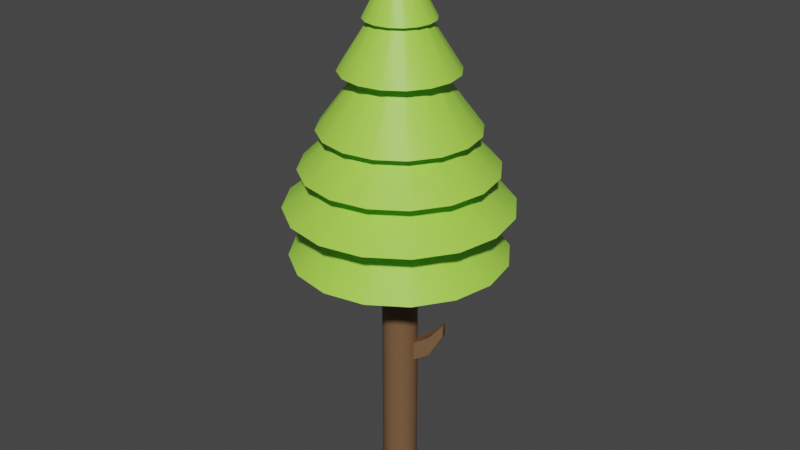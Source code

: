 # Source: Pine.blend  (saved by Blender 2.80.75; exported with 4.5.12 LTS)
import bpy
from mathutils import Matrix  # noqa: F401  (used for matrix-valued properties, if any)

bpy.ops.wm.read_factory_settings(use_empty=True)
scene = bpy.context.scene
scene.name = 'Scene'

# ---- collections
col_collection = bpy.data.collections.new('Collection'); scene.collection.children.link(col_collection)

# ---- materials (node trees are filled in below, after node groups)
mat_bark = bpy.data.materials.new('Bark')
mat_bark.use_transparent_shadow = False
mat_leaves = bpy.data.materials.new('Leaves')
mat_leaves.use_transparent_shadow = False

# ---- node groups
ng_auto_smooth = bpy.data.node_groups.new('Auto Smooth', 'GeometryNodeTree')
_s = ng_auto_smooth.interface.new_socket(name='Geometry', in_out='OUTPUT', socket_type='NodeSocketGeometry')
_s = ng_auto_smooth.interface.new_socket(name='Geometry', in_out='INPUT', socket_type='NodeSocketGeometry')
_s = ng_auto_smooth.interface.new_socket(name='Angle', in_out='INPUT', socket_type='NodeSocketFloat')
_s.subtype = 'ANGLE'
_s.min_value = 0.0
_s.max_value = 3.142
ng_auto_smooth.is_modifier = True
_N = ng_auto_smooth.nodes; _L = ng_auto_smooth.links
n0 = _N.new('NodeGroupOutput'); n0.name = 'Group Output'; n0.location = (480, -100)
n1 = _N.new('NodeGroupInput'); n1.name = 'Group Input'; n1.location = (-420, -300)
n2 = _N.new('NodeGroupInput'); n2.name = 'Group Input.001'; n2.location = (-60, -100)
n3 = _N.new('GeometryNodeSetShadeSmooth'); n3.name = 'Set Shade Smooth'; n3.location = (120, -100)
n3.domain = 'EDGE'
n4 = _N.new('GeometryNodeSetShadeSmooth'); n4.name = 'Set Shade Smooth.001'; n4.location = (300, -100)
n5 = _N.new('GeometryNodeInputMeshEdgeAngle'); n5.name = 'Edge Angle'; n5.location = (-420, -220)
n6 = _N.new('GeometryNodeInputEdgeSmooth'); n6.name = 'Is Edge Smooth'; n6.location = (-60, -160)
n7 = _N.new('GeometryNodeInputShadeSmooth'); n7.name = 'Is Face Smooth'; n7.location = (-240, -340)
n8 = _N.new('FunctionNodeBooleanMath'); n8.name = 'Boolean Math'; n8.location = (-60, -220)
n9 = _N.new('FunctionNodeCompare'); n9.name = 'Compare'; n9.location = (-240, -180)
n9.operation = 'LESS_EQUAL'
_L.new(n5.outputs[0], n9.inputs[0])
_L.new(n4.outputs[0], n0.inputs[0])
_L.new(n1.outputs[1], n9.inputs[1])
_L.new(n9.outputs[0], n8.inputs[0])
_L.new(n7.outputs[0], n8.inputs[1])
_L.new(n2.outputs[0], n3.inputs[0])
_L.new(n6.outputs[0], n3.inputs[1])
_L.new(n3.outputs[0], n4.inputs[0])
_L.new(n8.outputs[0], n3.inputs[2])
n0.is_active_output = True

# ---- material node trees
mat_bark.use_nodes = True; mat_bark.node_tree.nodes.clear()
_N = mat_bark.node_tree.nodes; _L = mat_bark.node_tree.links
n0 = _N.new('ShaderNodeOutputMaterial'); n0.name = 'Material Output'; n0.location = (300, 300)
n1 = _N.new('ShaderNodeBsdfPrincipled'); n1.name = 'Principled BSDF'; n1.location = (10, 300)
n1.distribution = 'GGX'
n1.subsurface_method = 'BURLEY'
n1.inputs[0].default_value = (0.1845, 0.09831, 0.04742, 1.0)
n1.inputs[3].default_value = 1.45
n1.inputs[27].default_value = (0.0, 0.0, 0.0, 1.0)
n1.inputs[28].default_value = 1.0
_L.new(n1.outputs[0], n0.inputs[0])
n0.is_active_output = True
mat_leaves.use_nodes = True; mat_leaves.node_tree.nodes.clear()
_N = mat_leaves.node_tree.nodes; _L = mat_leaves.node_tree.links
n0 = _N.new('ShaderNodeOutputMaterial'); n0.name = 'Material Output'; n0.location = (300, 300)
n1 = _N.new('ShaderNodeBsdfPrincipled'); n1.name = 'Principled BSDF'; n1.location = (10, 300)
n1.distribution = 'GGX'
n1.subsurface_method = 'BURLEY'
n1.inputs[0].default_value = (0.4018, 0.8, 0.07887, 1.0)
n1.inputs[3].default_value = 1.45
n1.inputs[27].default_value = (0.0, 0.0, 0.0, 1.0)
n1.inputs[28].default_value = 1.0
_L.new(n1.outputs[0], n0.inputs[0])
n0.is_active_output = True

# ---- world
world_world = bpy.data.worlds.new('World'); scene.world = world_world
world_world.use_nodes = True; world_world.node_tree.nodes.clear()
_N = world_world.node_tree.nodes; _L = world_world.node_tree.links
n0 = _N.new('ShaderNodeOutputWorld'); n0.name = 'World Output'; n0.location = (300, 300)
n1 = _N.new('ShaderNodeBackground'); n1.name = 'Background'; n1.location = (10, 300)
n1.inputs[0].default_value = (0.05088, 0.05088, 0.05088, 1.0)
_L.new(n1.outputs[0], n0.inputs[0])
n0.is_active_output = True
world_world.color = (0.05088, 0.05088, 0.05088)
world_world.use_sun_shadow = False
world_world.sun_shadow_jitter_overblur = 0.0

# ---- meshes
me_cylinder = bpy.data.meshes.new('Cylinder')
me_cylinder.from_pydata([(4.656e-08, 0.0, -0.1912), (4.656e-08, 3.417, -0.1912), (0.07319, 0.0, -0.1767), (0.07319, 3.417, -0.1767), (0.1352, 0.0, -0.1352), (0.1352, 3.417, -0.1352), (0.1767, 0.0, -0.07319), (0.1767, 3.417, -0.07319), (0.1912, 0.0, 1.659e-07), (0.1912, 3.417, 2.157e-07), (0.1767, 0.0, 0.07319), (0.1767, 3.417, 0.07319), (0.1352, 0.0, 0.1352), (0.1352, 3.417, 0.1352), (0.07319, 0.0, 0.1767), (0.07319, 3.417, 0.1767), (7.544e-08, 0.0, 0.1912), (7.544e-08, 3.417, 0.1912), (-0.07319, 0.0, 0.1767), (-0.07319, 3.417, 0.1767), (-0.1352, 0.0, 0.1352), (-0.1352, 3.417, 0.1352), (-0.1767, 0.0, 0.07319), (-0.1767, 3.417, 0.07319), (-0.1912, 0.0, 1.553e-07), (-0.1912, 3.417, 2.05e-07), (-0.1767, 0.0, -0.07319), (-0.1767, 3.417, -0.07319), (-0.1352, 0.0, -0.1352), (-0.1352, 3.417, -0.1352), (-0.07319, 0.0, -0.1767), (-0.07319, 3.417, -0.1767), (-3.088e-08, 4.132, -0.8326), (0.3186, 4.132, -0.7692), (0.5888, 4.132, -0.5888), (0.7692, 4.132, -0.3186), (0.8326, 4.132, 1.859e-07), (0.7692, 4.132, 0.3186), (0.5888, 4.132, 0.5888), (0.3186, 4.132, 0.7692), (9.484e-08, 4.132, 0.8326), (-0.3186, 4.132, 0.7692), (-0.5888, 4.132, 0.5888), (-0.7692, 4.132, 0.3186), (-0.8326, 4.132, 1.395e-07), (-0.7692, 4.132, -0.3186), (-0.5888, 4.132, -0.5888), (-0.3186, 4.132, -0.7692), (6.839e-08, 4.984, -0.1983), (0.07589, 4.984, -0.1832), (0.1402, 4.984, -0.1402), (0.1832, 4.984, -0.07589), (0.1983, 4.984, 2.274e-07), (0.1832, 4.984, 0.07589), (0.1402, 4.984, 0.1402), (0.07589, 4.984, 0.1832), (9.833e-08, 4.984, 0.1983), (-0.07589, 4.984, 0.1832), (-0.1402, 4.984, 0.1402), (-0.1832, 4.984, 0.07589), (-0.1983, 4.984, 2.164e-07), (-0.1832, 4.984, -0.07589), (-0.1402, 4.984, -0.1402), (-0.07589, 4.984, -0.1832), (5.739e-08, 4.727, -0.6108), (0.2337, 4.727, -0.5643), (0.4319, 4.727, -0.4319), (0.5643, 4.727, -0.2337), (0.6108, 4.727, 2.295e-07), (0.5643, 4.727, 0.2337), (0.4319, 4.727, 0.4319), (0.2337, 4.727, 0.5643), (1.496e-07, 4.727, 0.6108), (-0.2337, 4.727, 0.5643), (-0.4319, 4.727, 0.4319), (-0.5643, 4.727, 0.2337), (-0.6108, 4.727, 1.956e-07), (-0.5643, 4.727, -0.2337), (-0.4319, 4.727, -0.4319), (-0.2337, 4.727, -0.5643), (1.023e-07, 5.395, -0.1907), (0.07297, 5.395, -0.1762), (0.1348, 5.395, -0.1348), (0.1762, 5.395, -0.07297), (0.1907, 5.395, 2.556e-07), (0.1762, 5.395, 0.07297), (0.1348, 5.395, 0.1348), (0.07297, 5.395, 0.1762), (1.311e-07, 5.395, 0.1907), (-0.07297, 5.395, 0.1762), (-0.1348, 5.395, 0.1348), (-0.1762, 5.395, 0.07297), (-0.1907, 5.395, 2.45e-07), (-0.1762, 5.395, -0.07297), (-0.1348, 5.395, -0.1348), (-0.07297, 5.395, -0.1762), (7.916e-08, 5.237, -0.3652), (0.1398, 5.237, -0.3374), (0.2583, 5.237, -0.2583), (0.3374, 5.237, -0.1398), (0.3652, 5.237, 2.632e-07), (0.3374, 5.237, 0.1398), (0.2583, 5.237, 0.2583), (0.1398, 5.237, 0.3374), (1.343e-07, 5.237, 0.3652), (-0.1398, 5.237, 0.3374), (-0.2583, 5.237, 0.2583), (-0.3374, 5.237, 0.1398), (-0.3652, 5.237, 2.429e-07), (-0.3374, 5.237, -0.1398), (-0.2583, 5.237, -0.2583), (-0.1398, 5.237, -0.3374), (1.627e-07, 5.813, -0.06819), (0.02609, 5.813, -0.063), (0.04822, 5.813, -0.04822), (0.063, 5.813, -0.02609), (0.06819, 5.813, 2.731e-07), (0.063, 5.813, 0.02609), (0.04822, 5.813, 0.04822), (0.02609, 5.813, 0.063), (1.73e-07, 5.813, 0.06819), (-0.02609, 5.813, 0.063), (-0.04822, 5.813, 0.04822), (-0.063, 5.813, 0.02609), (-0.06819, 5.813, 2.693e-07), (-0.063, 5.813, -0.02609), (-0.04822, 5.813, -0.04822), (-0.02609, 5.813, -0.063), (2.552e-07, 5.731, -0.1862), (0.07126, 5.731, -0.172), (0.1317, 5.731, -0.1317), (0.172, 5.731, -0.07126), (0.1862, 5.731, 3.04e-07), (0.172, 5.731, 0.07126), (0.1317, 5.731, 0.1317), (0.07126, 5.731, 0.172), (2.834e-07, 5.731, 0.1862), (-0.07126, 5.731, 0.172), (-0.1317, 5.731, 0.1317), (-0.172, 5.731, 0.07126), (-0.1862, 5.731, 2.937e-07), (-0.172, 5.731, -0.07126), (-0.1317, 5.731, -0.1317), (-0.07126, 5.731, -0.172), (2.481e-07, 6.116, -0.03227), (0.01235, 6.116, -0.02981), (0.02282, 6.116, -0.02282), (0.02981, 6.116, -0.01235), (0.03227, 6.116, 2.927e-07), (0.02981, 6.116, 0.01235), (0.02282, 6.116, 0.02282), (0.01235, 6.116, 0.02981), (2.529e-07, 6.116, 0.03227), (-0.01235, 6.116, 0.02981), (-0.02282, 6.116, 0.02282), (-0.02981, 6.116, 0.01235), (-0.03227, 6.116, 2.91e-07), (-0.02981, 6.116, -0.01235), (-0.02282, 6.116, -0.02282), (-0.01235, 6.116, -0.02981), (-5.136e-08, 2.772, -1.147), (0.4388, 2.772, -1.059), (0.8108, 2.772, -0.8108), (1.059, 2.772, -0.4388), (1.147, 2.772, 3.01e-07), (1.059, 2.772, 0.4388), (0.8108, 2.772, 0.8108), (0.4388, 2.772, 1.059), (1.218e-07, 2.772, 1.147), (-0.4388, 2.772, 1.059), (-0.8108, 2.772, 0.8108), (-1.059, 2.772, 0.4388), (-1.147, 2.772, 2.372e-07), (-1.059, 2.772, -0.4388), (-0.8108, 2.772, -0.8108), (-0.4388, 2.772, -1.059), (3.974e-08, 3.618, -0.2841), (0.1087, 3.618, -0.2625), (0.2009, 3.618, -0.2009), (0.2625, 3.618, -0.1087), (0.2841, 3.618, 1.944e-07), (0.2625, 3.618, 0.1087), (0.2009, 3.618, 0.2009), (0.1087, 3.618, 0.2625), (8.264e-08, 3.618, 0.2841), (-0.1087, 3.618, 0.2625), (-0.2009, 3.618, 0.2009), (-0.2625, 3.618, 0.1087), (-0.2841, 3.618, 1.786e-07), (-0.2625, 3.618, -0.1087), (-0.2009, 3.618, -0.2009), (-0.1087, 3.618, -0.2625), (-2.747e-08, 3.309, -1.193), (0.4567, 3.309, -1.102), (0.8438, 3.309, -0.8438), (1.102, 3.309, -0.4567), (1.193, 3.309, 2.946e-07), (1.102, 3.309, 0.4567), (0.8438, 3.309, 0.8438), (0.4567, 3.309, 1.102), (1.527e-07, 3.309, 1.193), (-0.4567, 3.309, 1.102), (-0.8438, 3.309, 0.8438), (-1.102, 3.309, 0.4567), (-1.193, 3.309, 2.282e-07), (-1.102, 3.309, -0.4567), (-0.8438, 3.309, -0.8438), (-0.4567, 3.309, -1.102), (5.317e-08, 4.091, -0.2169), (0.08299, 4.091, -0.2004), (0.1533, 4.091, -0.1533), (0.2004, 4.091, -0.08299), (0.2169, 4.091, 1.494e-07), (0.2004, 4.091, 0.08299), (0.1533, 4.091, 0.1533), (0.08299, 4.091, 0.2004), (8.592e-08, 4.091, 0.2169), (-0.08299, 4.091, 0.2004), (-0.1533, 4.091, 0.1533), (-0.2004, 4.091, 0.08299), (-0.2169, 4.091, 1.373e-07), (-0.2004, 4.091, -0.08299), (-0.1533, 4.091, -0.1533), (-0.08299, 4.091, -0.2004), (-3.297e-08, 3.722, -1.026), (0.3926, 3.722, -0.9477), (0.7254, 3.722, -0.7254), (0.9477, 3.722, -0.3926), (1.026, 3.722, 2.782e-07), (0.9477, 3.722, 0.3926), (0.7254, 3.722, 0.7254), (0.3926, 3.722, 0.9477), (1.219e-07, 3.722, 1.026), (-0.3926, 3.722, 0.9477), (-0.7254, 3.722, 0.7254), (-0.9477, 3.722, 0.3926), (-1.026, 3.722, 2.211e-07), (-0.9477, 3.722, -0.3926), (-0.7254, 3.722, -0.7254), (-0.3926, 3.722, -0.9477), (1.042e-08, 4.543, -0.1932), (0.07394, 4.543, -0.1785), (0.1366, 4.543, -0.1366), (0.1785, 4.543, -0.07394), (0.1932, 4.543, 9.762e-08), (0.1785, 4.543, 0.07394), (0.1366, 4.543, 0.1366), (0.07394, 4.543, 0.1785), (3.96e-08, 4.543, 0.1932), (-0.07394, 4.543, 0.1785), (-0.1366, 4.543, 0.1366), (-0.1785, 4.543, 0.07394), (-0.1932, 4.543, 8.687e-08), (-0.1785, 4.543, -0.07394), (-0.1366, 4.543, -0.1366), (-0.07394, 4.543, -0.1785), (4.656e-08, 1.708, -0.1912), (0.07319, 1.708, -0.1767), (0.1352, 1.708, -0.1352), (0.1767, 1.708, -0.07319), (0.1912, 1.708, 1.908e-07), (0.1767, 1.708, 0.07319), (0.1352, 1.708, 0.1352), (0.07319, 1.708, 0.1767), (7.544e-08, 1.708, 0.1912), (-0.07319, 1.708, 0.1767), (-0.1352, 1.708, 0.1352), (-0.1767, 1.708, 0.07319), (-0.1912, 1.708, 1.802e-07), (-0.1767, 1.708, -0.07319), (-0.1352, 1.708, -0.1352), (-0.07319, 1.708, -0.1767), (0.07319, 1.493, -0.1767), (0.1352, 1.493, -0.1352), (0.1767, 1.493, -0.07319), (0.1912, 1.493, 1.877e-07), (0.1767, 1.493, 0.07319), (0.1352, 1.493, 0.1352), (0.07319, 1.493, 0.1767), (7.544e-08, 1.493, 0.1912), (-0.07319, 1.493, 0.1767), (-0.1352, 1.493, 0.1352), (-0.1767, 1.493, 0.07319), (-0.1912, 1.493, 1.77e-07), (-0.1767, 1.493, -0.07319), (-0.1352, 1.493, -0.1352), (-0.07319, 1.493, -0.1767), (4.656e-08, 1.493, -0.1912), (0.3324, 1.806, -0.1377), (0.347, 1.806, -0.06452), (0.291, 1.806, -0.1997), (0.291, 1.591, -0.1997), (0.3324, 1.591, -0.1377), (0.347, 1.591, -0.06452), (0.4281, 1.934, -0.2286), (0.4374, 1.934, -0.1816), (0.4015, 1.934, -0.2684), (0.4015, 1.796, -0.2684), (0.4281, 1.796, -0.2286), (0.4374, 1.796, -0.1816), (4.656e-08, 2.41, -0.1912), (0.07319, 2.41, -0.1767), (0.1352, 2.41, -0.1352), (0.1767, 2.41, -0.07319), (0.1912, 2.41, 2.01e-07), (0.1767, 2.41, 0.07319), (0.1352, 2.41, 0.1352), (0.07319, 2.41, 0.1767), (7.544e-08, 2.41, 0.1912), (-0.07319, 2.41, 0.1767), (-0.1352, 2.41, 0.1352), (-0.1767, 2.41, 0.07319), (-0.1912, 2.41, 1.904e-07), (-0.1767, 2.41, -0.07319), (-0.1352, 2.41, -0.1352), (-0.07319, 2.41, -0.1767), (0.07319, 2.262, -0.1767), (0.1352, 2.262, -0.1352), (0.1767, 2.262, -0.07319), (0.1912, 2.262, 1.989e-07), (0.1767, 2.262, 0.07319), (0.1352, 2.262, 0.1352), (0.07319, 2.262, 0.1767), (7.544e-08, 2.262, 0.1912), (-0.07319, 2.262, 0.1767), (-0.1352, 2.262, 0.1352), (-0.1767, 2.262, 0.07319), (-0.1912, 2.262, 1.882e-07), (-0.1767, 2.262, -0.07319), (-0.1352, 2.262, -0.1352), (-0.07319, 2.262, -0.1767), (4.656e-08, 2.262, -0.1912), (-0.1526, 2.522, 0.3685), (-0.2147, 2.522, 0.327), (-0.07943, 2.522, 0.383), (-0.07943, 2.374, 0.383), (-0.1526, 2.374, 0.3685), (-0.2147, 2.374, 0.327)], [], [(300, 1, 3, 301), (301, 3, 5, 302), (302, 5, 7, 303), (303, 7, 9, 304), (304, 9, 11, 305), (305, 11, 13, 306), (306, 13, 15, 307), (307, 15, 17, 308), (308, 17, 19, 309), (309, 19, 21, 310), (310, 21, 23, 311), (311, 23, 25, 312), (312, 25, 27, 313), (313, 27, 29, 314), (11, 9, 164, 165), (314, 29, 31, 315), (315, 31, 1, 300), (0, 2, 4, 6, 8, 10, 12, 14, 16, 18, 20, 22, 24, 26, 28, 30), (40, 39, 55, 56), (25, 23, 171, 172), (15, 13, 166, 167), (5, 3, 161, 162), (29, 27, 173, 174), (19, 17, 168, 169), (9, 7, 163, 164), (1, 31, 175, 160), (23, 21, 170, 171), (13, 11, 165, 166), (27, 25, 172, 173), (3, 1, 160, 161), (17, 15, 167, 168), (7, 5, 162, 163), (31, 29, 174, 175), (21, 19, 169, 170), (61, 60, 76, 77), (33, 32, 48, 49), (32, 47, 63, 48), (41, 40, 56, 57), (34, 33, 49, 50), (42, 41, 57, 58), (35, 34, 50, 51), (43, 42, 58, 59), (36, 35, 51, 52), (44, 43, 59, 60), (37, 36, 52, 53), (45, 44, 60, 61), (38, 37, 53, 54), (46, 45, 61, 62), (39, 38, 54, 55), (47, 46, 62, 63), (75, 74, 90, 91), (54, 53, 69, 70), (62, 61, 77, 78), (55, 54, 70, 71), (63, 62, 78, 79), (56, 55, 71, 72), (49, 48, 64, 65), (48, 63, 79, 64), (57, 56, 72, 73), (50, 49, 65, 66), (58, 57, 73, 74), (51, 50, 66, 67), (59, 58, 74, 75), (52, 51, 67, 68), (60, 59, 75, 76), (53, 52, 68, 69), (81, 80, 96, 97), (68, 67, 83, 84), (76, 75, 91, 92), (69, 68, 84, 85), (77, 76, 92, 93), (70, 69, 85, 86), (78, 77, 93, 94), (71, 70, 86, 87), (79, 78, 94, 95), (72, 71, 87, 88), (65, 64, 80, 81), (64, 79, 95, 80), (73, 72, 88, 89), (66, 65, 81, 82), (74, 73, 89, 90), (67, 66, 82, 83), (102, 101, 117, 118), (80, 95, 111, 96), (89, 88, 104, 105), (82, 81, 97, 98), (90, 89, 105, 106), (83, 82, 98, 99), (91, 90, 106, 107), (84, 83, 99, 100), (92, 91, 107, 108), (85, 84, 100, 101), (93, 92, 108, 109), (86, 85, 101, 102), (94, 93, 109, 110), (87, 86, 102, 103), (95, 94, 110, 111), (88, 87, 103, 104), (123, 122, 138, 139), (110, 109, 125, 126), (103, 102, 118, 119), (111, 110, 126, 127), (104, 103, 119, 120), (97, 96, 112, 113), (96, 111, 127, 112), (105, 104, 120, 121), (98, 97, 113, 114), (106, 105, 121, 122), (99, 98, 114, 115), (107, 106, 122, 123), (100, 99, 115, 116), (108, 107, 123, 124), (101, 100, 116, 117), (109, 108, 124, 125), (129, 128, 144, 145), (116, 115, 131, 132), (124, 123, 139, 140), (117, 116, 132, 133), (125, 124, 140, 141), (118, 117, 133, 134), (126, 125, 141, 142), (119, 118, 134, 135), (127, 126, 142, 143), (120, 119, 135, 136), (113, 112, 128, 129), (112, 127, 143, 128), (121, 120, 136, 137), (114, 113, 129, 130), (122, 121, 137, 138), (115, 114, 130, 131), (145, 144, 159, 158, 157, 156, 155, 154, 153, 152, 151, 150, 149, 148, 147, 146), (128, 143, 159, 144), (137, 136, 152, 153), (130, 129, 145, 146), (138, 137, 153, 154), (131, 130, 146, 147), (139, 138, 154, 155), (132, 131, 147, 148), (140, 139, 155, 156), (133, 132, 148, 149), (141, 140, 156, 157), (134, 133, 149, 150), (142, 141, 157, 158), (135, 134, 150, 151), (143, 142, 158, 159), (136, 135, 151, 152), (174, 173, 189, 190), (166, 165, 181, 182), (173, 172, 188, 189), (165, 164, 180, 181), (172, 171, 187, 188), (164, 163, 179, 180), (171, 170, 186, 187), (163, 162, 178, 179), (170, 169, 185, 186), (162, 161, 177, 178), (169, 168, 184, 185), (160, 175, 191, 176), (161, 160, 176, 177), (168, 167, 183, 184), (175, 174, 190, 191), (167, 166, 182, 183), (187, 186, 202, 203), (179, 178, 194, 195), (186, 185, 201, 202), (178, 177, 193, 194), (185, 184, 200, 201), (176, 191, 207, 192), (177, 176, 192, 193), (184, 183, 199, 200), (191, 190, 206, 207), (183, 182, 198, 199), (190, 189, 205, 206), (182, 181, 197, 198), (189, 188, 204, 205), (181, 180, 196, 197), (188, 187, 203, 204), (180, 179, 195, 196), (198, 197, 213, 214), (205, 204, 220, 221), (197, 196, 212, 213), (204, 203, 219, 220), (196, 195, 211, 212), (203, 202, 218, 219), (195, 194, 210, 211), (202, 201, 217, 218), (194, 193, 209, 210), (201, 200, 216, 217), (192, 207, 223, 208), (193, 192, 208, 209), (200, 199, 215, 216), (207, 206, 222, 223), (199, 198, 214, 215), (206, 205, 221, 222), (209, 208, 224, 225), (216, 215, 231, 232), (223, 222, 238, 239), (215, 214, 230, 231), (222, 221, 237, 238), (214, 213, 229, 230), (221, 220, 236, 237), (213, 212, 228, 229), (220, 219, 235, 236), (212, 211, 227, 228), (219, 218, 234, 235), (211, 210, 226, 227), (218, 217, 233, 234), (210, 209, 225, 226), (217, 216, 232, 233), (208, 223, 239, 224), (227, 226, 242, 243), (234, 233, 249, 250), (226, 225, 241, 242), (233, 232, 248, 249), (224, 239, 255, 240), (225, 224, 240, 241), (232, 231, 247, 248), (239, 238, 254, 255), (231, 230, 246, 247), (238, 237, 253, 254), (230, 229, 245, 246), (237, 236, 252, 253), (229, 228, 244, 245), (236, 235, 251, 252), (228, 227, 243, 244), (235, 234, 250, 251), (32, 240, 255, 47), (47, 255, 254, 46), (46, 254, 253, 45), (45, 253, 252, 44), (44, 252, 251, 43), (43, 251, 250, 42), (42, 250, 249, 41), (41, 249, 248, 40), (40, 248, 247, 39), (39, 247, 246, 38), (38, 246, 245, 37), (37, 245, 244, 36), (36, 244, 243, 35), (35, 243, 242, 34), (34, 242, 241, 33), (33, 241, 240, 32), (286, 271, 256, 287), (285, 270, 271, 286), (284, 269, 270, 285), (283, 268, 269, 284), (282, 267, 268, 283), (281, 266, 267, 282), (280, 265, 266, 281), (279, 264, 265, 280), (278, 263, 264, 279), (277, 262, 263, 278), (276, 261, 262, 277), (275, 260, 261, 276), (259, 260, 289, 288), (274, 273, 291, 292), (272, 257, 258, 273), (287, 256, 257, 272), (0, 287, 272, 2), (2, 272, 273, 4), (4, 273, 274, 6), (6, 274, 275, 8), (8, 275, 276, 10), (10, 276, 277, 12), (12, 277, 278, 14), (14, 278, 279, 16), (16, 279, 280, 18), (18, 280, 281, 20), (20, 281, 282, 22), (22, 282, 283, 24), (24, 283, 284, 26), (26, 284, 285, 28), (28, 285, 286, 30), (30, 286, 287, 0), (289, 293, 299, 295), (293, 292, 298, 299), (260, 275, 293, 289), (273, 258, 290, 291), (275, 274, 292, 293), (258, 259, 288, 290), (298, 294, 295, 299), (297, 296, 294, 298), (291, 290, 296, 297), (288, 289, 295, 294), (292, 291, 297, 298), (290, 288, 294, 296), (330, 315, 300, 331), (329, 314, 315, 330), (328, 313, 314, 329), (327, 312, 313, 328), (326, 311, 312, 327), (325, 310, 311, 326), (325, 324, 336, 337), (323, 308, 334, 335), (322, 307, 308, 323), (321, 306, 307, 322), (320, 305, 306, 321), (319, 304, 305, 320), (318, 303, 304, 319), (317, 302, 303, 318), (316, 301, 302, 317), (331, 300, 301, 316), (256, 331, 316, 257), (257, 316, 317, 258), (258, 317, 318, 259), (259, 318, 319, 260), (260, 319, 320, 261), (261, 320, 321, 262), (262, 321, 322, 263), (263, 322, 323, 264), (264, 323, 324, 265), (265, 324, 325, 266), (266, 325, 326, 267), (267, 326, 327, 268), (268, 327, 328, 269), (269, 328, 329, 270), (270, 329, 330, 271), (271, 330, 331, 256), (336, 332, 333, 337), (335, 334, 332, 336), (309, 310, 333, 332), (324, 323, 335, 336), (308, 309, 332, 334), (310, 325, 337, 333)])
me_cylinder.polygons.foreach_set('use_smooth', [True] * 324)
me_cylinder.polygons.foreach_set('material_index', [0, 0, 0, 0, 0, 0, 0, 0, 0, 0, 0, 0, 0, 0, 1, 0, 0, 0, 1, 1, 1, 1, 1, 1, 1, 1, 1, 1, 1, 1, 1, 1, 1, 1, 1, 1, 1, 1, 1, 1, 1, 1, 1, 1, 1, 1, 1, 1, 1, 1, 1, 1, 1, 1, 1, 1, 1, 1, 1, 1, 1, 1, 1, 1, 1, 1, 1, 1, 1, 1, 1, 1, 1, 1, 1, 1, 1, 1, 1, 1, 1, 1, 1, 1, 1, 1, 1, 1, 1, 1, 1, 1, 1, 1, 1, 1, 1, 1, 1, 1, 1, 1, 1, 1, 1, 1, 1, 1, 1, 1, 1, 1, 1, 1, 1, 1, 1, 1, 1, 1, 1, 1, 1, 1, 1, 1, 1, 1, 1, 1, 1, 1, 1, 1, 1, 1, 1, 1, 1, 1, 1, 1, 1, 1, 1, 1, 1, 1, 1, 1, 1, 1, 1, 1, 1, 1, 1, 1, 1, 1, 1, 1, 1, 1, 1, 1, 1, 1, 1, 1, 1, 1, 1, 1, 1, 1, 1, 1, 1, 1, 1, 1, 1, 1, 1, 1, 1, 1, 1, 1, 1, 1, 1, 1, 1, 1, 1, 1, 1, 1, 1, 1, 1, 1, 1, 1, 1, 1, 1, 1, 1, 1, 1, 1, 1, 1, 1, 1, 1, 1, 1, 1, 1, 1, 1, 1, 1, 1, 1, 1, 1, 1, 1, 1, 1, 1, 1, 1, 1, 1, 1, 1, 0, 0, 0, 0, 0, 0, 0, 0, 0, 0, 0, 0, 0, 0, 0, 0, 0, 0, 0, 0, 0, 0, 0, 0, 0, 0, 0, 0, 0, 0, 0, 0, 0, 0, 0, 0, 0, 0, 0, 0, 0, 0, 0, 0, 0, 0, 0, 0, 0, 0, 0, 0, 0, 0, 0, 0, 0, 0, 0, 0, 0, 0, 0, 0, 0, 0, 0, 0, 0, 0, 0, 0, 0, 0, 0, 0, 0, 0, 0, 0, 0, 0])
_uv = me_cylinder.uv_layers.new(name='UVMap')
_uv.uv.foreach_set('vector', [0.7333, 0.8456, 0.7333, 0.9615, 0.7064, 0.9615, 0.7064, 0.8456, 0.7064, 0.8456, 0.7064, 0.9615, 0.6816, 0.9628, 0.6816, 0.8469, 0.3828, 0.4235, 0.3828, 0.3076, 0.4018, 0.3099, 0.4018, 0.4258, 0.4018, 0.4258, 0.4018, 0.3099, 0.4266, 0.3111, 0.4266, 0.427, 0.4266, 0.427, 0.4266, 0.3111, 0.4535, 0.3111, 0.4535, 0.427, 0.4535, 0.427, 0.4535, 0.3111, 0.4783, 0.3099, 0.4783, 0.4258, 0.4783, 0.4258, 0.4783, 0.3099, 0.4973, 0.3076, 0.4973, 0.4235, 0.9235, 0.4235, 0.9235, 0.3076, 0.9483, 0.3088, 0.9483, 0.4247, 0.9483, 0.4247, 0.9483, 0.3088, 0.9752, 0.3088, 0.9752, 0.4247, 0.9752, 0.4247, 0.9752, 0.3088, 1.0, 0.3076, 1.0, 0.4235, 0.9235, 0.5861, 0.9235, 0.702, 0.8987, 0.7008, 0.8987, 0.5849, 0.8987, 0.5849, 0.8987, 0.7008, 0.8718, 0.7008, 0.8718, 0.5849, 0.8718, 0.5849, 0.8718, 0.7008, 0.847, 0.702, 0.847, 0.5861, 0.847, 0.5861, 0.847, 0.702, 0.828, 0.7043, 0.828, 0.5885, 0.4535, 0.3111, 0.4266, 0.3111, 0.4266, 0.3111, 0.4535, 0.3111, 0.7771, 0.8492, 0.7771, 0.9651, 0.7581, 0.9628, 0.7581, 0.8469, 0.7581, 0.8469, 0.7581, 0.9628, 0.7333, 0.9615, 0.7333, 0.8456, 0.1058, 0.9145, 0.08096, 0.9245, 0.05409, 0.9245, 0.02928, 0.9145, 0.01028, 0.8962, 5.862e-09, 0.8722, 0.0, 0.8462, 0.01028, 0.8222, 0.02928, 0.8038, 0.05409, 0.7939, 0.08096, 0.7939, 0.1058, 0.8038, 0.1248, 0.8222, 0.1351, 0.8462, 0.1351, 0.8722, 0.1248, 0.8962, 0.1843, 0.7259, 0.1807, 0.7939, 0.0, 0.7201, 0.001091, 0.6999, 0.8718, 0.7008, 0.8987, 0.7008, 0.8987, 0.7008, 0.8718, 0.7008, 0.4973, 0.3076, 0.4783, 0.3099, 0.4783, 0.3099, 0.4973, 0.3076, 0.6816, 0.9628, 0.7064, 0.9615, 0.7064, 0.9615, 0.6816, 0.9628, 0.828, 0.7043, 0.847, 0.702, 0.847, 0.702, 0.828, 0.7043, 0.9752, 0.3088, 0.9483, 0.3088, 0.9483, 0.3088, 0.9752, 0.3088, 0.4266, 0.3111, 0.4018, 0.3099, 0.4018, 0.3099, 0.4266, 0.3111, 0.7333, 0.9615, 0.7581, 0.9628, 0.7581, 0.9628, 0.7333, 0.9615, 0.8987, 0.7008, 0.9235, 0.702, 0.9235, 0.702, 0.8987, 0.7008, 0.4783, 0.3099, 0.4535, 0.3111, 0.4535, 0.3111, 0.4783, 0.3099, 0.847, 0.702, 0.8718, 0.7008, 0.8718, 0.7008, 0.847, 0.702, 0.7064, 0.9615, 0.7333, 0.9615, 0.7333, 0.9615, 0.7064, 0.9615, 0.9483, 0.3088, 0.9235, 0.3076, 0.9235, 0.3076, 0.9483, 0.3088, 0.4018, 0.3099, 0.3828, 0.3076, 0.3828, 0.3076, 0.4018, 0.3099, 0.7581, 0.9628, 0.7771, 0.9651, 0.7771, 0.9651, 0.7581, 0.9628, 1.0, 0.3076, 0.9752, 0.3088, 0.9752, 0.3088, 1.0, 0.3076, 0.5739, 0.2002, 0.5898, 0.1848, 0.6766, 0.2409, 0.6319, 0.2842, 0.1843, 0.7259, 0.1843, 0.6522, 0.3676, 0.6781, 0.3676, 0.6999, 0.1843, 0.6522, 0.188, 0.5842, 0.3687, 0.658, 0.3676, 0.6781, 0.1843, 0.6522, 0.1843, 0.7259, 0.001091, 0.6999, 0.001091, 0.6781, 0.188, 0.7939, 0.1843, 0.7259, 0.3676, 0.6999, 0.3687, 0.7201, 0.1807, 0.5842, 0.1843, 0.6522, 0.001091, 0.6781, 0.0, 0.658, 0.3354, 0.9242, 0.2593, 0.9242, 0.2861, 0.7939, 0.3086, 0.7939, 0.6816, 0.4492, 0.6779, 0.5172, 0.4973, 0.4434, 0.4984, 0.4233, 0.4973, 0.5853, 0.501, 0.5172, 0.6816, 0.591, 0.6805, 0.6112, 0.6816, 0.3756, 0.6816, 0.4492, 0.4984, 0.4233, 0.4984, 0.4015, 0.4973, 0.6589, 0.4973, 0.5853, 0.6805, 0.6112, 0.6805, 0.633, 0.6779, 0.3076, 0.6816, 0.3756, 0.4984, 0.4015, 0.4973, 0.3814, 0.501, 0.7269, 0.4973, 0.6589, 0.6805, 0.633, 0.6816, 0.6531, 0.6406, 0.7949, 0.6406, 0.8686, 0.5059, 0.8427, 0.5059, 0.8209, 0.373, 0.8256, 0.4492, 0.8256, 0.4224, 0.9559, 0.3998, 0.9559, 0.6115, 0.7269, 0.6406, 0.7949, 0.5059, 0.8209, 0.4973, 0.8007, 0.7024, 0.05643, 0.707, 0.0, 0.8468, 0.06069, 0.8453, 0.08002, 0.5305, 0.099, 0.5097, 0.1073, 0.4517, 0.02341, 0.5102, 1.134e-08, 0.5531, 0.2086, 0.5739, 0.2002, 0.6319, 0.2842, 0.5734, 0.3076, 0.5531, 0.099, 0.5305, 0.099, 0.5102, 1.134e-08, 0.5734, 0.0, 0.5305, 0.2086, 0.5531, 0.2086, 0.5734, 0.3076, 0.5102, 0.3076, 0.5739, 0.1073, 0.5531, 0.099, 0.5734, 0.0, 0.6319, 0.02341, 0.4938, 0.1848, 0.5097, 0.2002, 0.4517, 0.2842, 0.407, 0.2409, 0.5097, 0.2002, 0.5305, 0.2086, 0.5102, 0.3076, 0.4517, 0.2842, 0.5898, 0.1227, 0.5739, 0.1073, 0.6319, 0.02341, 0.6766, 0.06667, 0.4852, 0.1647, 0.4938, 0.1848, 0.407, 0.2409, 0.3828, 0.1844, 0.5985, 0.1429, 0.5898, 0.1227, 0.6766, 0.06667, 0.7008, 0.1232, 0.4852, 0.1429, 0.4852, 0.1647, 0.3828, 0.1844, 0.3828, 0.1232, 0.5985, 0.1647, 0.5985, 0.1429, 0.7008, 0.1232, 0.7008, 0.1844, 0.4938, 0.1227, 0.4852, 0.1429, 0.3828, 0.1232, 0.407, 0.06667, 0.5898, 0.1848, 0.5985, 0.1647, 0.7008, 0.1844, 0.6766, 0.2409, 0.5097, 0.1073, 0.4938, 0.1227, 0.407, 0.06667, 0.4517, 0.02341, 0.1215, 0.5299, 0.1415, 0.5218, 0.1734, 0.5679, 0.1327, 0.5842, 0.2214, 0.4267, 0.2244, 0.3702, 0.3658, 0.4274, 0.3648, 0.4468, 0.7008, 0.1176, 0.7024, 0.05643, 0.8453, 0.08002, 0.8447, 0.101, 0.2214, 0.4879, 0.2214, 0.4267, 0.3648, 0.4468, 0.3648, 0.4677, 0.7024, 0.1742, 0.7008, 0.1176, 0.8447, 0.101, 0.8453, 0.1204, 0.2244, 0.5444, 0.2214, 0.4879, 0.3648, 0.4677, 0.3658, 0.4871, 0.707, 0.2175, 0.7024, 0.1742, 0.8453, 0.1204, 0.8468, 0.1352, 0.8296, 0.7477, 0.8341, 0.7043, 0.974, 0.7867, 0.9724, 0.8015, 0.6847, 0.3508, 0.6903, 0.3076, 0.828, 0.3933, 0.8261, 0.4081, 0.828, 0.8043, 0.8296, 0.7477, 0.9724, 0.8015, 0.9719, 0.8209, 0.6816, 0.4685, 0.6816, 0.4073, 0.825, 0.4275, 0.825, 0.4484, 0.6816, 0.4073, 0.6847, 0.3508, 0.8261, 0.4081, 0.825, 0.4275, 0.8296, 0.8655, 0.828, 0.8043, 0.9719, 0.8209, 0.9724, 0.8419, 0.6847, 0.525, 0.6816, 0.4685, 0.825, 0.4484, 0.8261, 0.4678, 0.8341, 0.9219, 0.8296, 0.8655, 0.9724, 0.8419, 0.974, 0.8612, 0.6903, 0.5683, 0.6847, 0.525, 0.8261, 0.4678, 0.828, 0.4826, 0.9689, 0.0, 0.9711, 0.03934, 0.8472, 0.05688, 0.8468, 0.04996, 0.1415, 0.5218, 0.1569, 0.507, 0.2045, 0.5378, 0.1734, 0.5679, 0.09984, 0.4245, 0.07982, 0.4325, 0.04798, 0.3864, 0.08866, 0.3702, 0.09984, 0.5299, 0.1215, 0.5299, 0.1327, 0.5842, 0.08866, 0.5842, 0.1215, 0.4245, 0.09984, 0.4245, 0.08866, 0.3702, 0.1327, 0.3702, 0.07982, 0.5218, 0.09984, 0.5299, 0.08866, 0.5842, 0.04798, 0.5679, 0.1415, 0.4325, 0.1215, 0.4245, 0.1327, 0.3702, 0.1734, 0.3864, 0.06449, 0.507, 0.07982, 0.5218, 0.04798, 0.5679, 0.01685, 0.5378, 0.1569, 0.4473, 0.1415, 0.4325, 0.1734, 0.3864, 0.2045, 0.4166, 0.0562, 0.4877, 0.06449, 0.507, 0.01685, 0.5378, 0.0, 0.4985, 0.1652, 0.4667, 0.1569, 0.4473, 0.2045, 0.4166, 0.2214, 0.4559, 0.0562, 0.4667, 0.0562, 0.4877, 0.0, 0.4985, 0.0, 0.4559, 0.1652, 0.4877, 0.1652, 0.4667, 0.2214, 0.4559, 0.2214, 0.4985, 0.06449, 0.4473, 0.0562, 0.4667, 0.0, 0.4559, 0.01685, 0.4166, 0.1569, 0.507, 0.1652, 0.4877, 0.2214, 0.4985, 0.2045, 0.5378, 0.07982, 0.4325, 0.06449, 0.4473, 0.01685, 0.4166, 0.04798, 0.3864, 0.5584, 0.901, 0.5512, 0.8982, 0.5573, 0.8686, 0.5757, 0.8759, 0.6341, 0.8769, 0.6773, 0.8686, 0.6773, 0.9585, 0.6697, 0.9599, 0.7771, 0.6565, 0.8211, 0.6565, 0.803, 0.7447, 0.7952, 0.7447, 0.5975, 0.9005, 0.6341, 0.8769, 0.6697, 0.9599, 0.6632, 0.9641, 0.8468, 0.1606, 0.8489, 0.1213, 0.9711, 0.1712, 0.9707, 0.1781, 0.1351, 0.8758, 0.1351, 0.8332, 0.2589, 0.8508, 0.2589, 0.8583, 0.1351, 0.8332, 0.1372, 0.7939, 0.2593, 0.8438, 0.2589, 0.8508, 0.8468, 0.2032, 0.8468, 0.1606, 0.9707, 0.1781, 0.9707, 0.1856, 0.1372, 0.9151, 0.1351, 0.8758, 0.2589, 0.8583, 0.2593, 0.8652, 0.8489, 0.2425, 0.8468, 0.2032, 0.9707, 0.1856, 0.9711, 0.1925, 0.8211, 0.6565, 0.7771, 0.6565, 0.7952, 0.5683, 0.803, 0.5683, 0.373, 0.7437, 0.3752, 0.7043, 0.4973, 0.7543, 0.4969, 0.7612, 0.9711, 0.08192, 0.9689, 0.1213, 0.8468, 0.0713, 0.8472, 0.06437, 0.373, 0.7863, 0.373, 0.7437, 0.4969, 0.7612, 0.4969, 0.7687, 0.9711, 0.03934, 0.9711, 0.08192, 0.8472, 0.06437, 0.8472, 0.05688, 0.3752, 0.8256, 0.373, 0.7863, 0.4969, 0.7687, 0.4973, 0.7756, 0.8804, 1.0, 0.8605, 1.0, 0.8686, 0.9224, 0.8723, 0.9224, 0.5309, 0.9277, 0.5363, 0.933, 0.519, 0.9581, 0.5049, 0.9445, 0.5639, 0.9063, 0.5584, 0.901, 0.5757, 0.8759, 0.5898, 0.8896, 0.5279, 0.9208, 0.5309, 0.9277, 0.5049, 0.9445, 0.4973, 0.9267, 0.5668, 0.9133, 0.5639, 0.9063, 0.5898, 0.8896, 0.5975, 0.9074, 0.5279, 0.9133, 0.5279, 0.9208, 0.4973, 0.9267, 0.4973, 0.9074, 0.5668, 0.9208, 0.5668, 0.9133, 0.5975, 0.9074, 0.5975, 0.9267, 0.5309, 0.9063, 0.5279, 0.9133, 0.4973, 0.9074, 0.5049, 0.8896, 0.5639, 0.9277, 0.5668, 0.9208, 0.5975, 0.9267, 0.5898, 0.9445, 0.5363, 0.901, 0.5309, 0.9063, 0.5049, 0.8896, 0.519, 0.8759, 0.5512, 0.9359, 0.5584, 0.933, 0.5757, 0.9581, 0.5573, 0.9655, 0.5584, 0.933, 0.5639, 0.9277, 0.5898, 0.9445, 0.5757, 0.9581, 0.5435, 0.8982, 0.5363, 0.901, 0.519, 0.8759, 0.5374, 0.8686, 0.5435, 0.9359, 0.5512, 0.9359, 0.5573, 0.9655, 0.5374, 0.9655, 0.5512, 0.8982, 0.5435, 0.8982, 0.5374, 0.8686, 0.5573, 0.8686, 0.5363, 0.933, 0.5435, 0.9359, 0.5374, 0.9655, 0.519, 0.9581, 0.2228, 0.5482, 0.2254, 0.5457, 0.2287, 0.5444, 0.2324, 0.5444, 0.2358, 0.5457, 0.2384, 0.5482, 0.2398, 0.5515, 0.2398, 0.5551, 0.2384, 0.5583, 0.2358, 0.5608, 0.2324, 0.5622, 0.2287, 0.5622, 0.2254, 0.5608, 0.2228, 0.5583, 0.2214, 0.5551, 0.2214, 0.5515, 0.8605, 1.0, 0.8421, 0.9991, 0.8653, 0.9222, 0.8686, 0.9224, 0.8, 0.2175, 0.8199, 0.2175, 0.8118, 0.2952, 0.8081, 0.2952, 0.8989, 0.9991, 0.8804, 1.0, 0.8723, 0.9224, 0.8757, 0.9222, 0.7816, 0.2185, 0.8, 0.2175, 0.8081, 0.2952, 0.8048, 0.2953, 0.7806, 0.2861, 0.7789, 0.2997, 0.7008, 0.2662, 0.7012, 0.2637, 0.1535, 0.9932, 0.1351, 0.9923, 0.1582, 0.9155, 0.1616, 0.9156, 0.7816, 0.2683, 0.7806, 0.2861, 0.7012, 0.2637, 0.7013, 0.2604, 0.1734, 0.9932, 0.1535, 0.9932, 0.1616, 0.9156, 0.1653, 0.9156, 0.7816, 0.249, 0.7816, 0.2683, 0.7013, 0.2604, 0.7013, 0.2568, 0.1918, 0.9923, 0.1734, 0.9932, 0.1653, 0.9156, 0.1687, 0.9155, 0.7806, 0.2312, 0.7816, 0.249, 0.7013, 0.2568, 0.7012, 0.2536, 0.2059, 0.9906, 0.1918, 0.9923, 0.1687, 0.9155, 0.1712, 0.9151, 0.7789, 0.2175, 0.7806, 0.2312, 0.7012, 0.2536, 0.7008, 0.2511, 0.8421, 0.9991, 0.828, 0.9973, 0.8627, 0.9219, 0.8653, 0.9222, 0.8199, 0.2175, 0.8384, 0.2185, 0.8152, 0.2953, 0.8118, 0.2952, 0.828, 0.7043, 0.847, 0.702, 0.847, 0.702, 0.828, 0.7043, 0.4783, 0.3099, 0.4535, 0.3111, 0.4535, 0.3111, 0.4783, 0.3099, 0.847, 0.702, 0.8718, 0.7008, 0.8718, 0.7008, 0.847, 0.702, 0.4535, 0.3111, 0.4266, 0.3111, 0.4266, 0.3111, 0.4535, 0.3111, 0.8718, 0.7008, 0.8987, 0.7008, 0.8987, 0.7008, 0.8718, 0.7008, 0.4266, 0.3111, 0.4018, 0.3099, 0.4018, 0.3099, 0.4266, 0.3111, 0.8987, 0.7008, 0.9235, 0.702, 0.9235, 0.702, 0.8987, 0.7008, 0.4018, 0.3099, 0.3828, 0.3076, 0.3828, 0.3076, 0.4018, 0.3099, 1.0, 0.3076, 0.9752, 0.3088, 0.9752, 0.3088, 1.0, 0.3076, 0.6816, 0.9628, 0.7064, 0.9615, 0.7064, 0.9615, 0.6816, 0.9628, 0.9752, 0.3088, 0.9483, 0.3088, 0.9483, 0.3088, 0.9752, 0.3088, 0.7333, 0.9615, 0.7581, 0.9628, 0.7581, 0.9628, 0.7333, 0.9615, 0.7064, 0.9615, 0.7333, 0.9615, 0.7333, 0.9615, 0.7064, 0.9615, 0.9483, 0.3088, 0.9235, 0.3076, 0.9235, 0.3076, 0.9483, 0.3088, 0.7581, 0.9628, 0.7771, 0.9651, 0.7771, 0.9651, 0.7581, 0.9628, 0.4973, 0.3076, 0.4783, 0.3099, 0.4783, 0.3099, 0.4973, 0.3076, 0.8987, 0.7008, 0.9235, 0.702, 0.9235, 0.702, 0.8987, 0.7008, 0.4018, 0.3099, 0.3828, 0.3076, 0.3828, 0.3076, 0.4018, 0.3099, 1.0, 0.3076, 0.9752, 0.3088, 0.9752, 0.3088, 1.0, 0.3076, 0.6816, 0.9628, 0.7064, 0.9615, 0.7064, 0.9615, 0.6816, 0.9628, 0.9752, 0.3088, 0.9483, 0.3088, 0.9483, 0.3088, 0.9752, 0.3088, 0.7333, 0.9615, 0.7581, 0.9628, 0.7581, 0.9628, 0.7333, 0.9615, 0.7064, 0.9615, 0.7333, 0.9615, 0.7333, 0.9615, 0.7064, 0.9615, 0.9483, 0.3088, 0.9235, 0.3076, 0.9235, 0.3076, 0.9483, 0.3088, 0.7581, 0.9628, 0.7771, 0.9651, 0.7771, 0.9651, 0.7581, 0.9628, 0.4973, 0.3076, 0.4783, 0.3099, 0.4783, 0.3099, 0.4973, 0.3076, 0.828, 0.7043, 0.847, 0.702, 0.847, 0.702, 0.828, 0.7043, 0.4783, 0.3099, 0.4535, 0.3111, 0.4535, 0.3111, 0.4783, 0.3099, 0.847, 0.702, 0.8718, 0.7008, 0.8718, 0.7008, 0.847, 0.702, 0.4535, 0.3111, 0.4266, 0.3111, 0.4266, 0.3111, 0.4535, 0.3111, 0.8718, 0.7008, 0.8987, 0.7008, 0.8987, 0.7008, 0.8718, 0.7008, 0.4266, 0.3111, 0.4018, 0.3099, 0.4018, 0.3099, 0.4266, 0.3111, 0.4783, 0.3099, 0.4535, 0.3111, 0.4535, 0.3111, 0.4783, 0.3099, 0.847, 0.702, 0.8718, 0.7008, 0.8718, 0.7008, 0.847, 0.702, 0.4535, 0.3111, 0.4266, 0.3111, 0.4266, 0.3111, 0.4535, 0.3111, 0.8718, 0.7008, 0.8987, 0.7008, 0.8987, 0.7008, 0.8718, 0.7008, 0.4266, 0.3111, 0.4018, 0.3099, 0.4018, 0.3099, 0.4266, 0.3111, 0.8987, 0.7008, 0.9235, 0.702, 0.9235, 0.702, 0.8987, 0.7008, 0.4018, 0.3099, 0.3828, 0.3076, 0.3828, 0.3076, 0.4018, 0.3099, 1.0, 0.3076, 0.9752, 0.3088, 0.9752, 0.3088, 1.0, 0.3076, 0.6816, 0.9628, 0.7064, 0.9615, 0.7064, 0.9615, 0.6816, 0.9628, 0.9752, 0.3088, 0.9483, 0.3088, 0.9483, 0.3088, 0.9752, 0.3088, 0.7333, 0.9615, 0.7581, 0.9628, 0.7581, 0.9628, 0.7333, 0.9615, 0.7064, 0.9615, 0.7333, 0.9615, 0.7333, 0.9615, 0.7064, 0.9615, 0.9483, 0.3088, 0.9235, 0.3076, 0.9235, 0.3076, 0.9483, 0.3088, 0.7581, 0.9628, 0.7771, 0.9651, 0.7771, 0.9651, 0.7581, 0.9628, 0.4973, 0.3076, 0.4783, 0.3099, 0.4783, 0.3099, 0.4973, 0.3076, 0.828, 0.7043, 0.847, 0.702, 0.847, 0.702, 0.828, 0.7043, 0.7064, 0.9615, 0.7333, 0.9615, 0.7333, 0.9615, 0.7064, 0.9615, 0.9483, 0.3088, 0.9235, 0.3076, 0.9235, 0.3076, 0.9483, 0.3088, 0.7581, 0.9628, 0.7771, 0.9651, 0.7771, 0.9651, 0.7581, 0.9628, 0.4973, 0.3076, 0.4783, 0.3099, 0.4783, 0.3099, 0.4973, 0.3076, 0.828, 0.7043, 0.847, 0.702, 0.847, 0.702, 0.828, 0.7043, 0.4783, 0.3099, 0.4535, 0.3111, 0.4535, 0.3111, 0.4783, 0.3099, 0.847, 0.702, 0.8718, 0.7008, 0.8718, 0.7008, 0.847, 0.702, 0.4535, 0.3111, 0.4266, 0.3111, 0.4266, 0.3111, 0.4535, 0.3111, 0.8718, 0.7008, 0.8987, 0.7008, 0.8987, 0.7008, 0.8718, 0.7008, 0.4266, 0.3111, 0.4018, 0.3099, 0.4018, 0.3099, 0.4266, 0.3111, 0.8987, 0.7008, 0.9235, 0.702, 0.9235, 0.702, 0.8987, 0.7008, 0.4018, 0.3099, 0.3828, 0.3076, 0.3828, 0.3076, 0.4018, 0.3099, 1.0, 0.3076, 0.9752, 0.3088, 0.9752, 0.3088, 1.0, 0.3076, 0.6816, 0.9628, 0.7064, 0.9615, 0.7064, 0.9615, 0.6816, 0.9628, 0.9752, 0.3088, 0.9483, 0.3088, 0.9483, 0.3088, 0.9752, 0.3088, 0.7333, 0.9615, 0.7581, 0.9628, 0.7581, 0.9628, 0.7333, 0.9615, 0.4018, 0.3099, 0.3828, 0.3076, 0.3828, 0.3076, 0.4018, 0.3099, 1.0, 0.3076, 0.9752, 0.3088, 0.9752, 0.3088, 1.0, 0.3076, 0.6816, 0.9628, 0.7064, 0.9615, 0.7064, 0.9615, 0.6816, 0.9628, 0.9752, 0.3088, 0.9483, 0.3088, 0.9483, 0.3088, 0.9752, 0.3088, 0.7333, 0.9615, 0.7581, 0.9628, 0.7581, 0.9628, 0.7333, 0.9615, 0.7064, 0.9615, 0.7333, 0.9615, 0.7333, 0.9615, 0.7064, 0.9615, 0.9483, 0.3088, 0.9235, 0.3076, 0.9235, 0.3076, 0.9483, 0.3088, 0.7581, 0.9628, 0.7771, 0.9651, 0.7771, 0.9651, 0.7581, 0.9628, 0.4973, 0.3076, 0.4783, 0.3099, 0.4783, 0.3099, 0.4973, 0.3076, 0.828, 0.7043, 0.847, 0.702, 0.847, 0.702, 0.828, 0.7043, 0.4783, 0.3099, 0.4535, 0.3111, 0.4535, 0.3111, 0.4783, 0.3099, 0.847, 0.702, 0.8718, 0.7008, 0.8718, 0.7008, 0.847, 0.702, 0.4535, 0.3111, 0.4266, 0.3111, 0.4266, 0.3111, 0.4535, 0.3111, 0.8718, 0.7008, 0.8987, 0.7008, 0.8987, 0.7008, 0.8718, 0.7008, 0.4266, 0.3111, 0.4018, 0.3099, 0.4018, 0.3099, 0.4266, 0.3111, 0.8987, 0.7008, 0.9235, 0.702, 0.9235, 0.702, 0.8987, 0.7008, 0.7333, 0.9615, 0.7581, 0.9628, 0.188, 0.5842, 0.1843, 0.6522, 0.7581, 0.9628, 0.7771, 0.9651, 0.6406, 0.7949, 0.6115, 0.7269, 0.828, 0.7043, 0.847, 0.702, 0.6406, 0.8686, 0.6406, 0.7949, 0.847, 0.702, 0.8718, 0.7008, 0.6816, 0.3756, 0.6779, 0.3076, 0.8718, 0.7008, 0.8987, 0.7008, 0.6816, 0.4492, 0.6816, 0.3756, 0.8987, 0.7008, 0.9235, 0.702, 0.6779, 0.5172, 0.6816, 0.4492, 1.0, 0.3076, 0.9752, 0.3088, 0.1843, 0.6522, 0.1807, 0.5842, 0.9752, 0.3088, 0.9483, 0.3088, 0.1843, 0.7259, 0.1843, 0.6522, 0.9483, 0.3088, 0.9235, 0.3076, 0.1807, 0.7939, 0.1843, 0.7259, 0.4973, 0.3076, 0.4783, 0.3099, 0.4492, 0.8256, 0.373, 0.8256, 0.4783, 0.3099, 0.4535, 0.3111, 0.4973, 0.6589, 0.501, 0.7269, 0.4535, 0.3111, 0.4266, 0.3111, 0.4973, 0.5853, 0.4973, 0.6589, 0.4266, 0.3111, 0.4018, 0.3099, 0.501, 0.5172, 0.4973, 0.5853, 0.4018, 0.3099, 0.3828, 0.3076, 0.2593, 0.9242, 0.3354, 0.9242, 0.6816, 0.9628, 0.7064, 0.9615, 0.1843, 0.7259, 0.188, 0.7939, 0.7064, 0.9615, 0.7333, 0.9615, 0.1843, 0.6522, 0.1843, 0.7259, 0.7581, 0.7413, 0.7581, 0.7662, 0.7333, 0.7649, 0.7333, 0.7401, 0.7771, 0.7437, 0.7771, 0.7685, 0.7581, 0.7662, 0.7581, 0.7413, 0.847, 0.4806, 0.847, 0.5054, 0.828, 0.5077, 0.828, 0.4829, 0.8718, 0.4794, 0.8718, 0.5042, 0.847, 0.5054, 0.847, 0.4806, 0.8987, 0.4794, 0.8987, 0.5042, 0.8718, 0.5042, 0.8718, 0.4794, 0.9235, 0.4806, 0.9235, 0.5054, 0.8987, 0.5042, 0.8987, 0.4794, 0.9752, 0.5302, 0.9752, 0.5054, 1.0, 0.5042, 1.0, 0.529, 0.9483, 0.5302, 0.9483, 0.5054, 0.9752, 0.5054, 0.9752, 0.5302, 0.9235, 0.529, 0.9235, 0.5042, 0.9483, 0.5054, 0.9483, 0.5302, 0.4783, 0.5313, 0.4783, 0.5065, 0.4973, 0.5042, 0.4973, 0.529, 0.4535, 0.5326, 0.4535, 0.5077, 0.4783, 0.5065, 0.4783, 0.5313, 0.4266, 0.5326, 0.4266, 0.5077, 0.4535, 0.5077, 0.4535, 0.5326, 0.4018, 0.5065, 0.4266, 0.5077, 0.4266, 0.5077, 0.4018, 0.5065, 0.4018, 0.5313, 0.3828, 0.529, 0.3828, 0.529, 0.4018, 0.5313, 0.7064, 0.7401, 0.7064, 0.7649, 0.6816, 0.7662, 0.6816, 0.7413, 0.7333, 0.7401, 0.7333, 0.7649, 0.7064, 0.7649, 0.7064, 0.7401, 0.7333, 0.5683, 0.7333, 0.7401, 0.7064, 0.7401, 0.7064, 0.5683, 0.7064, 0.5683, 0.7064, 0.7401, 0.6816, 0.7413, 0.6816, 0.5696, 0.3828, 0.7008, 0.3828, 0.529, 0.4018, 0.5313, 0.4018, 0.7031, 0.4018, 0.7031, 0.4018, 0.5313, 0.4266, 0.5326, 0.4266, 0.7043, 0.4266, 0.7043, 0.4266, 0.5326, 0.4535, 0.5326, 0.4535, 0.7043, 0.4535, 0.7043, 0.4535, 0.5326, 0.4783, 0.5313, 0.4783, 0.7031, 0.4783, 0.7031, 0.4783, 0.5313, 0.4973, 0.529, 0.4973, 0.7008, 0.9235, 0.7008, 0.9235, 0.529, 0.9483, 0.5302, 0.9483, 0.702, 0.9483, 0.702, 0.9483, 0.5302, 0.9752, 0.5302, 0.9752, 0.702, 0.9752, 0.702, 0.9752, 0.5302, 1.0, 0.529, 1.0, 0.7008, 0.9235, 0.3088, 0.9235, 0.4806, 0.8987, 0.4794, 0.8987, 0.3076, 0.8987, 0.3076, 0.8987, 0.4794, 0.8718, 0.4794, 0.8718, 0.3076, 0.8718, 0.3076, 0.8718, 0.4794, 0.847, 0.4806, 0.847, 0.3088, 0.847, 0.3088, 0.847, 0.4806, 0.828, 0.4829, 0.828, 0.3111, 0.7771, 0.5719, 0.7771, 0.7437, 0.7581, 0.7413, 0.7581, 0.5696, 0.7581, 0.5696, 0.7581, 0.7413, 0.7333, 0.7401, 0.7333, 0.5683, 0.4266, 0.5077, 0.4266, 0.5326, 0.4266, 0.5326, 0.4266, 0.5077, 0.4266, 0.5326, 0.4018, 0.5313, 0.4018, 0.5313, 0.4266, 0.5326, 0.4266, 0.5077, 0.4266, 0.5326, 0.4266, 0.5326, 0.4266, 0.5077, 0.6816, 0.7413, 0.6816, 0.7662, 0.6816, 0.7662, 0.6816, 0.7413, 0.4266, 0.5326, 0.4018, 0.5313, 0.4018, 0.5313, 0.4266, 0.5326, 0.3828, 0.5042, 0.4018, 0.5065, 0.4018, 0.5065, 0.3828, 0.5042, 0.4018, 0.5313, 0.4018, 0.5065, 0.4266, 0.5077, 0.4266, 0.5326, 0.3828, 0.529, 0.3828, 0.5042, 0.4018, 0.5065, 0.4018, 0.5313, 0.6816, 0.7413, 0.6816, 0.7662, 0.6816, 0.7662, 0.6816, 0.7413, 0.4018, 0.5065, 0.4266, 0.5077, 0.4266, 0.5077, 0.4018, 0.5065, 0.4018, 0.5313, 0.3828, 0.529, 0.3828, 0.529, 0.4018, 0.5313, 0.3828, 0.5042, 0.4018, 0.5065, 0.4018, 0.5065, 0.3828, 0.5042, 0.7581, 0.8299, 0.7581, 0.8469, 0.7333, 0.8456, 0.7333, 0.8286, 0.7771, 0.8322, 0.7771, 0.8492, 0.7581, 0.8469, 0.7581, 0.8299, 0.847, 0.5691, 0.847, 0.5861, 0.828, 0.5885, 0.828, 0.5714, 0.8718, 0.5679, 0.8718, 0.5849, 0.847, 0.5861, 0.847, 0.5691, 0.8987, 0.5679, 0.8987, 0.5849, 0.8718, 0.5849, 0.8718, 0.5679, 0.9235, 0.5691, 0.9235, 0.5861, 0.8987, 0.5849, 0.8987, 0.5679, 1.0, 0.4405, 0.9752, 0.4417, 0.9752, 0.4417, 1.0, 0.4405, 0.9483, 0.4417, 0.9483, 0.4247, 0.9483, 0.4247, 0.9483, 0.4417, 0.9235, 0.4405, 0.9235, 0.4235, 0.9483, 0.4247, 0.9483, 0.4417, 0.4783, 0.4428, 0.4783, 0.4258, 0.4973, 0.4235, 0.4973, 0.4405, 0.4535, 0.4441, 0.4535, 0.427, 0.4783, 0.4258, 0.4783, 0.4428, 0.4266, 0.4441, 0.4266, 0.427, 0.4535, 0.427, 0.4535, 0.4441, 0.4018, 0.4428, 0.4018, 0.4258, 0.4266, 0.427, 0.4266, 0.4441, 0.3828, 0.4405, 0.3828, 0.4235, 0.4018, 0.4258, 0.4018, 0.4428, 0.7064, 0.8286, 0.7064, 0.8456, 0.6816, 0.8469, 0.6816, 0.8299, 0.7333, 0.8286, 0.7333, 0.8456, 0.7064, 0.8456, 0.7064, 0.8286, 0.7333, 0.7649, 0.7333, 0.8286, 0.7064, 0.8286, 0.7064, 0.7649, 0.7064, 0.7649, 0.7064, 0.8286, 0.6816, 0.8299, 0.6816, 0.7662, 0.3828, 0.5042, 0.3828, 0.4405, 0.4018, 0.4428, 0.4018, 0.5065, 0.4018, 0.5065, 0.4018, 0.4428, 0.4266, 0.4441, 0.4266, 0.5077, 0.4266, 0.5077, 0.4266, 0.4441, 0.4535, 0.4441, 0.4535, 0.5077, 0.4535, 0.5077, 0.4535, 0.4441, 0.4783, 0.4428, 0.4783, 0.5065, 0.4783, 0.5065, 0.4783, 0.4428, 0.4973, 0.4405, 0.4973, 0.5042, 0.9235, 0.5042, 0.9235, 0.4405, 0.9483, 0.4417, 0.9483, 0.5054, 0.9483, 0.5054, 0.9483, 0.4417, 0.9752, 0.4417, 0.9752, 0.5054, 0.9752, 0.5054, 0.9752, 0.4417, 1.0, 0.4405, 1.0, 0.5042, 0.9235, 0.5054, 0.9235, 0.5691, 0.8987, 0.5679, 0.8987, 0.5042, 0.8987, 0.5042, 0.8987, 0.5679, 0.8718, 0.5679, 0.8718, 0.5042, 0.8718, 0.5042, 0.8718, 0.5679, 0.847, 0.5691, 0.847, 0.5054, 0.847, 0.5054, 0.847, 0.5691, 0.828, 0.5714, 0.828, 0.5077, 0.7771, 0.7685, 0.7771, 0.8322, 0.7581, 0.8299, 0.7581, 0.7662, 0.7581, 0.7662, 0.7581, 0.8299, 0.7333, 0.8286, 0.7333, 0.7649, 0.9752, 0.4417, 0.9752, 0.4247, 1.0, 0.4235, 1.0, 0.4405, 0.9483, 0.4417, 0.9483, 0.4247, 0.9752, 0.4247, 0.9752, 0.4417, 0.9752, 0.4247, 1.0, 0.4235, 1.0, 0.4235, 0.9752, 0.4247, 0.9752, 0.4417, 0.9483, 0.4417, 0.9483, 0.4417, 0.9752, 0.4417, 0.9483, 0.4247, 0.9752, 0.4247, 0.9752, 0.4247, 0.9483, 0.4247, 0.9235, 0.5861, 0.9235, 0.5691, 0.9235, 0.5691, 0.9235, 0.5861])
me_cylinder.materials.append(mat_bark)
me_cylinder.materials.append(mat_leaves)
me_cylinder.use_remesh_preserve_volume = False
me_cylinder.use_remesh_preserve_attributes = False
me_cylinder.use_mirror_vertex_groups = False
me_cylinder.update()

# ---- objects
ob_cylinder = bpy.data.objects.new('Cylinder', me_cylinder)

# ---- transforms, parenting, visibility, modifiers, constraints
ob_cylinder.location = (0.0, 0.0, 0.0)
ob_cylinder.rotation_euler = (1.571, 0.0, 0.0)
ob_cylinder.lineart.crease_threshold = 0.0
_m = ob_cylinder.modifiers.new('Auto Smooth', 'NODES')
_m.node_group = ng_auto_smooth
_gi = [s.identifier for s in ng_auto_smooth.interface.items_tree if s.item_type == 'SOCKET' and s.in_out == 'INPUT']
_m[_gi[1]] = 0.5236  # Angle

# ---- collection membership
col_collection.objects.link(ob_cylinder)

# ---- scene / render settings (as saved in the file)
scene.frame_start = 1; scene.frame_end = 250; scene.frame_set(1)
scene.render.engine = 'BLENDER_EEVEE_NEXT'
scene.cycles.use_denoising = False
scene.cycles.samples = 128
scene.cycles.sampling_pattern = 'TABULATED_SOBOL'
scene.cycles.use_adaptive_sampling = False
scene.cycles.use_light_tree = False
scene.view_settings.view_transform = 'Filmic'
bpy.context.view_layer.update()

# ---- added for rendering (the .blend has no active camera and no usable light): camera, sun
cam_auto = bpy.data.cameras.new('AutoCamera')
cam_auto.lens = 50.0
cam_auto.sensor_width = 36.0
cam_auto.clip_end = 1000.0
ob_auto_camera = bpy.data.objects.new('AutoCamera', cam_auto)
scene.collection.objects.link(ob_auto_camera)
ob_auto_camera.location = (6.46278, -7.75533, 8.22799)
ob_auto_camera.rotation_euler = (1.09748, -7.21219e-08, 0.694738)
scene.camera = ob_auto_camera
light_auto_sun = bpy.data.lights.new('AutoSun', 'SUN')
light_auto_sun.energy = 3.0
light_auto_sun.angle = 0.0523599
ob_auto_sun = bpy.data.objects.new('AutoSun', light_auto_sun)
scene.collection.objects.link(ob_auto_sun)
ob_auto_sun.rotation_euler = (0.872665, 0.174533, 0.523599)
bpy.context.view_layer.update()
